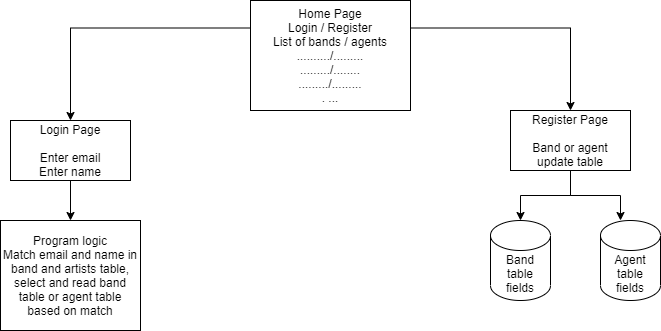

The diagram above was exported from draw.io. Its source (the exported page's mxGraphModel, read from the mxfile embedded in the PNG):
<mxGraphModel dx="1422" dy="762" grid="1" gridSize="10" guides="1" tooltips="1" connect="1" arrows="1" fold="1" page="1" pageScale="1" pageWidth="827" pageHeight="1169" math="0" shadow="0">
  <root>
    <mxCell id="0" />
    <mxCell id="1" parent="0" />
    <mxCell id="jnR1ciBPnbZ5qVB-LcoQ-12" style="edgeStyle=orthogonalEdgeStyle;rounded=0;orthogonalLoop=1;jettySize=auto;html=1;entryX=0.5;entryY=0;entryDx=0;entryDy=0;exitX=0;exitY=0.25;exitDx=0;exitDy=0;" edge="1" parent="1" source="jnR1ciBPnbZ5qVB-LcoQ-6" target="jnR1ciBPnbZ5qVB-LcoQ-8">
      <mxGeometry relative="1" as="geometry" />
    </mxCell>
    <mxCell id="jnR1ciBPnbZ5qVB-LcoQ-16" style="edgeStyle=orthogonalEdgeStyle;rounded=0;orthogonalLoop=1;jettySize=auto;html=1;exitX=1;exitY=0.25;exitDx=0;exitDy=0;entryX=0.5;entryY=0;entryDx=0;entryDy=0;" edge="1" parent="1" source="jnR1ciBPnbZ5qVB-LcoQ-6" target="jnR1ciBPnbZ5qVB-LcoQ-13">
      <mxGeometry relative="1" as="geometry">
        <mxPoint x="620" y="70" as="targetPoint" />
      </mxGeometry>
    </mxCell>
    <mxCell id="jnR1ciBPnbZ5qVB-LcoQ-6" value="Home Page&lt;br&gt;Login / Register&lt;br&gt;List of bands / agents&lt;br&gt;........../.........&lt;br&gt;........./........&lt;br&gt;........./.........&lt;br&gt;. ..." style="whiteSpace=wrap;html=1;" vertex="1" parent="1">
      <mxGeometry x="320" y="60" width="160" height="110" as="geometry" />
    </mxCell>
    <mxCell id="jnR1ciBPnbZ5qVB-LcoQ-26" style="edgeStyle=orthogonalEdgeStyle;rounded=0;orthogonalLoop=1;jettySize=auto;html=1;entryX=0.5;entryY=0;entryDx=0;entryDy=0;" edge="1" parent="1" source="jnR1ciBPnbZ5qVB-LcoQ-8" target="jnR1ciBPnbZ5qVB-LcoQ-25">
      <mxGeometry relative="1" as="geometry" />
    </mxCell>
    <mxCell id="jnR1ciBPnbZ5qVB-LcoQ-8" value="Login Page&lt;br&gt;&lt;br&gt;Enter email&lt;br&gt;Enter name" style="rounded=0;whiteSpace=wrap;html=1;" vertex="1" parent="1">
      <mxGeometry x="80" y="180" width="120" height="60" as="geometry" />
    </mxCell>
    <mxCell id="jnR1ciBPnbZ5qVB-LcoQ-21" style="edgeStyle=orthogonalEdgeStyle;rounded=0;orthogonalLoop=1;jettySize=auto;html=1;entryX=0.5;entryY=0;entryDx=0;entryDy=0;entryPerimeter=0;" edge="1" parent="1" source="jnR1ciBPnbZ5qVB-LcoQ-13" target="jnR1ciBPnbZ5qVB-LcoQ-19">
      <mxGeometry relative="1" as="geometry" />
    </mxCell>
    <mxCell id="jnR1ciBPnbZ5qVB-LcoQ-22" style="edgeStyle=orthogonalEdgeStyle;rounded=0;orthogonalLoop=1;jettySize=auto;html=1;" edge="1" parent="1" source="jnR1ciBPnbZ5qVB-LcoQ-13">
      <mxGeometry relative="1" as="geometry">
        <mxPoint x="690" y="280" as="targetPoint" />
      </mxGeometry>
    </mxCell>
    <mxCell id="jnR1ciBPnbZ5qVB-LcoQ-13" value="Register Page&lt;br&gt;&lt;br&gt;Band or agent&lt;br&gt;update table" style="rounded=0;whiteSpace=wrap;html=1;" vertex="1" parent="1">
      <mxGeometry x="580" y="170" width="120" height="60" as="geometry" />
    </mxCell>
    <mxCell id="jnR1ciBPnbZ5qVB-LcoQ-19" value="Band&lt;br&gt;table&lt;br&gt;fields" style="shape=cylinder3;whiteSpace=wrap;html=1;boundedLbl=1;backgroundOutline=1;size=15;" vertex="1" parent="1">
      <mxGeometry x="560" y="280" width="60" height="80" as="geometry" />
    </mxCell>
    <mxCell id="jnR1ciBPnbZ5qVB-LcoQ-20" value="Agent&lt;br&gt;table&lt;br&gt;fields" style="shape=cylinder3;whiteSpace=wrap;html=1;boundedLbl=1;backgroundOutline=1;size=15;" vertex="1" parent="1">
      <mxGeometry x="670" y="280" width="60" height="80" as="geometry" />
    </mxCell>
    <mxCell id="jnR1ciBPnbZ5qVB-LcoQ-25" value="Program logic&lt;br&gt;Match email and name in band and artists table, select and read band table or agent table based on match" style="rounded=0;whiteSpace=wrap;html=1;" vertex="1" parent="1">
      <mxGeometry x="70" y="280" width="140" height="110" as="geometry" />
    </mxCell>
  </root>
</mxGraphModel>